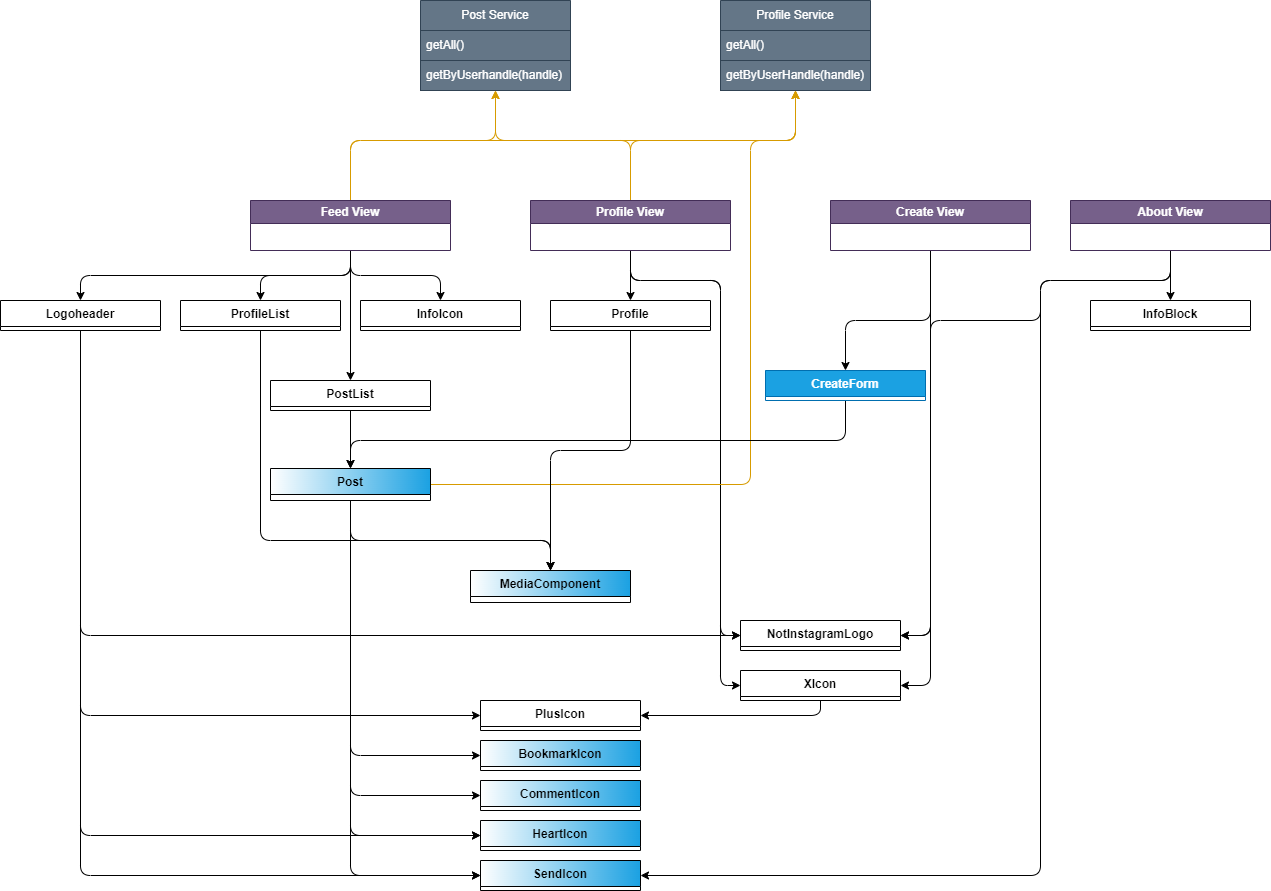

The diagram above was exported from draw.io. Its source (the exported page's mxGraphModel, read from the mxfile embedded in the PNG):
<mxGraphModel dx="1578" dy="1749" grid="1" gridSize="10" guides="1" tooltips="1" connect="1" arrows="1" fold="1" page="1" pageScale="1" pageWidth="850" pageHeight="1100" math="0" shadow="0">
  <root>
    <mxCell id="0" />
    <mxCell id="1" parent="0" />
    <mxCell id="73" style="edgeStyle=orthogonalEdgeStyle;html=1;entryX=0;entryY=0.5;entryDx=0;entryDy=0;exitX=0.5;exitY=1;exitDx=0;exitDy=0;" parent="1" source="19" target="22" edge="1">
      <mxGeometry relative="1" as="geometry" />
    </mxCell>
    <mxCell id="74" style="edgeStyle=orthogonalEdgeStyle;html=1;entryX=0;entryY=0.5;entryDx=0;entryDy=0;exitX=0.5;exitY=1;exitDx=0;exitDy=0;" parent="1" source="19" target="23" edge="1">
      <mxGeometry relative="1" as="geometry" />
    </mxCell>
    <mxCell id="78" style="edgeStyle=orthogonalEdgeStyle;html=1;entryX=0;entryY=0.5;entryDx=0;entryDy=0;exitX=0.5;exitY=1;exitDx=0;exitDy=0;" parent="1" source="19" target="27" edge="1">
      <mxGeometry relative="1" as="geometry" />
    </mxCell>
    <mxCell id="75" style="edgeStyle=orthogonalEdgeStyle;html=1;entryX=0;entryY=0.5;entryDx=0;entryDy=0;exitX=0.5;exitY=1;exitDx=0;exitDy=0;" parent="1" source="31" target="24" edge="1">
      <mxGeometry relative="1" as="geometry" />
    </mxCell>
    <mxCell id="60" style="edgeStyle=orthogonalEdgeStyle;html=1;entryX=0.5;entryY=0;entryDx=0;entryDy=0;" parent="1" source="2" target="14" edge="1">
      <mxGeometry relative="1" as="geometry" />
    </mxCell>
    <mxCell id="61" style="edgeStyle=orthogonalEdgeStyle;html=1;entryX=0.5;entryY=0;entryDx=0;entryDy=0;" parent="1" source="2" target="25" edge="1">
      <mxGeometry relative="1" as="geometry" />
    </mxCell>
    <mxCell id="62" style="edgeStyle=orthogonalEdgeStyle;html=1;entryX=0.5;entryY=0;entryDx=0;entryDy=0;" parent="1" source="2" target="18" edge="1">
      <mxGeometry relative="1" as="geometry" />
    </mxCell>
    <mxCell id="66" style="edgeStyle=orthogonalEdgeStyle;html=1;entryX=0.5;entryY=0;entryDx=0;entryDy=0;exitX=0.5;exitY=1;exitDx=0;exitDy=0;" parent="1" source="2" target="31" edge="1">
      <mxGeometry relative="1" as="geometry" />
    </mxCell>
    <mxCell id="80" style="edgeStyle=orthogonalEdgeStyle;html=1;entryX=0.5;entryY=1;entryDx=0;entryDy=0;fillColor=#ffe6cc;strokeColor=#d79b00;" parent="1" source="2" target="3" edge="1">
      <mxGeometry relative="1" as="geometry">
        <Array as="points">
          <mxPoint x="10" y="40" />
          <mxPoint x="155" y="40" />
        </Array>
      </mxGeometry>
    </mxCell>
    <mxCell id="83" style="edgeStyle=orthogonalEdgeStyle;html=1;entryX=0.5;entryY=1;entryDx=0;entryDy=0;exitX=0.5;exitY=0;exitDx=0;exitDy=0;fillColor=#ffe6cc;strokeColor=#d79b00;" parent="1" source="2" target="10" edge="1">
      <mxGeometry relative="1" as="geometry">
        <Array as="points">
          <mxPoint x="10" y="40" />
          <mxPoint x="455" y="40" />
        </Array>
      </mxGeometry>
    </mxCell>
    <mxCell id="2" value="Feed View" style="swimlane;whiteSpace=wrap;html=1;fillColor=#76608a;fontColor=#ffffff;strokeColor=#432D57;" parent="1" vertex="1">
      <mxGeometry x="-90" y="100" width="200" height="50" as="geometry" />
    </mxCell>
    <mxCell id="3" value="Post Service" style="swimlane;fontStyle=0;childLayout=stackLayout;horizontal=1;startSize=30;horizontalStack=0;resizeParent=1;resizeParentMax=0;resizeLast=0;collapsible=1;marginBottom=0;whiteSpace=wrap;html=1;fillColor=#647687;fontColor=#ffffff;strokeColor=#314354;" parent="1" vertex="1">
      <mxGeometry x="80" y="-100" width="150" height="90" as="geometry" />
    </mxCell>
    <mxCell id="4" value="getAll()" style="text;align=left;verticalAlign=middle;spacingLeft=4;spacingRight=4;overflow=hidden;points=[[0,0.5],[1,0.5]];portConstraint=eastwest;rotatable=0;whiteSpace=wrap;html=1;fillColor=#647687;fontColor=#ffffff;strokeColor=#314354;" parent="3" vertex="1">
      <mxGeometry y="30" width="150" height="30" as="geometry" />
    </mxCell>
    <mxCell id="5" value="getByUserhandle(handle)" style="text;align=left;verticalAlign=middle;spacingLeft=4;spacingRight=4;overflow=hidden;points=[[0,0.5],[1,0.5]];portConstraint=eastwest;rotatable=0;whiteSpace=wrap;html=1;fillColor=#647687;fontColor=#ffffff;strokeColor=#314354;" parent="3" vertex="1">
      <mxGeometry y="60" width="150" height="30" as="geometry" />
    </mxCell>
    <mxCell id="65" style="edgeStyle=orthogonalEdgeStyle;html=1;entryX=0.5;entryY=0;entryDx=0;entryDy=0;" parent="1" source="7" target="34" edge="1">
      <mxGeometry relative="1" as="geometry" />
    </mxCell>
    <mxCell id="69" style="edgeStyle=orthogonalEdgeStyle;html=1;entryX=0;entryY=0.5;entryDx=0;entryDy=0;exitX=0.5;exitY=1;exitDx=0;exitDy=0;" parent="1" source="7" target="32" edge="1">
      <mxGeometry relative="1" as="geometry">
        <Array as="points">
          <mxPoint x="290" y="180" />
          <mxPoint x="380" y="180" />
          <mxPoint x="380" y="535" />
        </Array>
      </mxGeometry>
    </mxCell>
    <mxCell id="71" style="edgeStyle=orthogonalEdgeStyle;html=1;entryX=0;entryY=0.5;entryDx=0;entryDy=0;exitX=0.5;exitY=1;exitDx=0;exitDy=0;" parent="1" source="7" target="28" edge="1">
      <mxGeometry relative="1" as="geometry">
        <Array as="points">
          <mxPoint x="290" y="180" />
          <mxPoint x="380" y="180" />
          <mxPoint x="380" y="585" />
        </Array>
      </mxGeometry>
    </mxCell>
    <mxCell id="81" style="edgeStyle=orthogonalEdgeStyle;html=1;entryX=0.5;entryY=1;entryDx=0;entryDy=0;fillColor=#ffe6cc;strokeColor=#d79b00;" parent="1" source="7" target="3" edge="1">
      <mxGeometry relative="1" as="geometry">
        <Array as="points">
          <mxPoint x="290" y="40" />
          <mxPoint x="155" y="40" />
        </Array>
      </mxGeometry>
    </mxCell>
    <mxCell id="84" style="edgeStyle=orthogonalEdgeStyle;html=1;entryX=0.5;entryY=1;entryDx=0;entryDy=0;fillColor=#ffe6cc;strokeColor=#d79b00;" parent="1" source="7" target="10" edge="1">
      <mxGeometry relative="1" as="geometry">
        <Array as="points">
          <mxPoint x="290" y="40" />
          <mxPoint x="455" y="40" />
        </Array>
      </mxGeometry>
    </mxCell>
    <mxCell id="7" value="Profile View" style="swimlane;whiteSpace=wrap;html=1;fillColor=#76608a;fontColor=#ffffff;strokeColor=#432D57;" parent="1" vertex="1">
      <mxGeometry x="190" y="100" width="200" height="50" as="geometry" />
    </mxCell>
    <mxCell id="68" style="edgeStyle=orthogonalEdgeStyle;html=1;entryX=1;entryY=0.5;entryDx=0;entryDy=0;" parent="1" source="8" target="32" edge="1">
      <mxGeometry relative="1" as="geometry">
        <Array as="points">
          <mxPoint x="590" y="535" />
        </Array>
      </mxGeometry>
    </mxCell>
    <mxCell id="70" style="edgeStyle=orthogonalEdgeStyle;html=1;entryX=1;entryY=0.5;entryDx=0;entryDy=0;" parent="1" source="8" target="28" edge="1">
      <mxGeometry relative="1" as="geometry">
        <Array as="points">
          <mxPoint x="590" y="585" />
        </Array>
      </mxGeometry>
    </mxCell>
    <mxCell id="88" style="edgeStyle=orthogonalEdgeStyle;html=1;entryX=0.5;entryY=0;entryDx=0;entryDy=0;" edge="1" parent="1" source="8" target="87">
      <mxGeometry relative="1" as="geometry">
        <Array as="points">
          <mxPoint x="590" y="220" />
          <mxPoint x="505" y="220" />
        </Array>
      </mxGeometry>
    </mxCell>
    <mxCell id="8" value="Create View" style="swimlane;whiteSpace=wrap;html=1;startSize=23;fillColor=#76608a;fontColor=#ffffff;strokeColor=#432D57;" parent="1" vertex="1">
      <mxGeometry x="490" y="100" width="200" height="50" as="geometry" />
    </mxCell>
    <mxCell id="67" style="edgeStyle=orthogonalEdgeStyle;html=1;" parent="1" source="9" target="30" edge="1">
      <mxGeometry relative="1" as="geometry" />
    </mxCell>
    <mxCell id="77" style="edgeStyle=orthogonalEdgeStyle;html=1;entryX=1;entryY=0.5;entryDx=0;entryDy=0;exitX=0.5;exitY=1;exitDx=0;exitDy=0;" parent="1" source="9" target="27" edge="1">
      <mxGeometry relative="1" as="geometry">
        <Array as="points">
          <mxPoint x="830" y="180" />
          <mxPoint x="700" y="180" />
          <mxPoint x="700" y="775" />
        </Array>
      </mxGeometry>
    </mxCell>
    <mxCell id="85" style="edgeStyle=orthogonalEdgeStyle;html=1;entryX=1;entryY=0.5;entryDx=0;entryDy=0;exitX=0.5;exitY=1;exitDx=0;exitDy=0;" parent="1" source="9" target="32" edge="1">
      <mxGeometry relative="1" as="geometry">
        <Array as="points">
          <mxPoint x="830" y="180" />
          <mxPoint x="700" y="180" />
          <mxPoint x="700" y="220" />
          <mxPoint x="590" y="220" />
          <mxPoint x="590" y="535" />
        </Array>
      </mxGeometry>
    </mxCell>
    <mxCell id="9" value="About View" style="swimlane;whiteSpace=wrap;html=1;fillColor=#76608a;fontColor=#ffffff;strokeColor=#432D57;" parent="1" vertex="1">
      <mxGeometry x="730" y="100" width="200" height="50" as="geometry" />
    </mxCell>
    <mxCell id="10" value="Profile Service" style="swimlane;fontStyle=0;childLayout=stackLayout;horizontal=1;startSize=30;horizontalStack=0;resizeParent=1;resizeParentMax=0;resizeLast=0;collapsible=1;marginBottom=0;whiteSpace=wrap;html=1;fillColor=#647687;fontColor=#ffffff;strokeColor=#314354;" parent="1" vertex="1">
      <mxGeometry x="380" y="-100" width="150" height="90" as="geometry" />
    </mxCell>
    <mxCell id="11" value="getAll()" style="text;align=left;verticalAlign=middle;spacingLeft=4;spacingRight=4;overflow=hidden;points=[[0,0.5],[1,0.5]];portConstraint=eastwest;rotatable=0;whiteSpace=wrap;html=1;fillColor=#647687;fontColor=#ffffff;strokeColor=#314354;" parent="10" vertex="1">
      <mxGeometry y="30" width="150" height="30" as="geometry" />
    </mxCell>
    <mxCell id="12" value="getByUserHandle(handle)" style="text;align=left;verticalAlign=middle;spacingLeft=4;spacingRight=4;overflow=hidden;points=[[0,0.5],[1,0.5]];portConstraint=eastwest;rotatable=0;whiteSpace=wrap;html=1;fillColor=#647687;fontColor=#ffffff;strokeColor=#314354;" parent="10" vertex="1">
      <mxGeometry y="60" width="150" height="30" as="geometry" />
    </mxCell>
    <mxCell id="57" style="edgeStyle=orthogonalEdgeStyle;html=1;entryX=0.5;entryY=0;entryDx=0;entryDy=0;" parent="1" source="14" target="21" edge="1">
      <mxGeometry relative="1" as="geometry">
        <Array as="points">
          <mxPoint x="-80" y="440" />
          <mxPoint x="210" y="440" />
        </Array>
      </mxGeometry>
    </mxCell>
    <mxCell id="14" value="ProfileList" style="swimlane;fontStyle=1;align=center;verticalAlign=top;childLayout=stackLayout;horizontal=1;startSize=26;horizontalStack=0;resizeParent=1;resizeParentMax=0;resizeLast=0;collapsible=1;marginBottom=0;" parent="1" vertex="1">
      <mxGeometry x="-160" y="200" width="160" height="30" as="geometry" />
    </mxCell>
    <mxCell id="64" style="edgeStyle=orthogonalEdgeStyle;html=1;entryX=0.5;entryY=0;entryDx=0;entryDy=0;" parent="1" source="18" target="19" edge="1">
      <mxGeometry relative="1" as="geometry">
        <mxPoint x="10" y="370" as="targetPoint" />
      </mxGeometry>
    </mxCell>
    <mxCell id="18" value="PostList" style="swimlane;fontStyle=1;align=center;verticalAlign=top;childLayout=stackLayout;horizontal=1;startSize=26;horizontalStack=0;resizeParent=1;resizeParentMax=0;resizeLast=0;collapsible=1;marginBottom=0;" parent="1" vertex="1">
      <mxGeometry x="-70" y="280" width="160" height="30" as="geometry" />
    </mxCell>
    <mxCell id="58" style="edgeStyle=orthogonalEdgeStyle;html=1;entryX=0.5;entryY=0;entryDx=0;entryDy=0;exitX=0.5;exitY=1;exitDx=0;exitDy=0;" parent="1" source="19" target="21" edge="1">
      <mxGeometry relative="1" as="geometry">
        <Array as="points">
          <mxPoint x="10" y="440" />
          <mxPoint x="210" y="440" />
        </Array>
      </mxGeometry>
    </mxCell>
    <mxCell id="76" style="edgeStyle=orthogonalEdgeStyle;html=1;entryX=0;entryY=0.5;entryDx=0;entryDy=0;exitX=0.5;exitY=1;exitDx=0;exitDy=0;" parent="1" source="19" target="24" edge="1">
      <mxGeometry relative="1" as="geometry" />
    </mxCell>
    <mxCell id="82" style="edgeStyle=orthogonalEdgeStyle;html=1;entryX=0.5;entryY=1;entryDx=0;entryDy=0;fillColor=#ffe6cc;strokeColor=#d79b00;" parent="1" source="19" target="10" edge="1">
      <mxGeometry relative="1" as="geometry">
        <Array as="points">
          <mxPoint x="410" y="384" />
          <mxPoint x="410" y="40" />
          <mxPoint x="455" y="40" />
        </Array>
      </mxGeometry>
    </mxCell>
    <mxCell id="19" value="Post" style="swimlane;fontStyle=1;align=center;verticalAlign=top;childLayout=stackLayout;horizontal=1;startSize=26;horizontalStack=0;resizeParent=1;resizeParentMax=0;resizeLast=0;collapsible=1;marginBottom=0;gradientColor=#1BA1E2;gradientDirection=east;swimlaneFillColor=none;" parent="1" vertex="1">
      <mxGeometry x="-70" y="368" width="160" height="32" as="geometry" />
    </mxCell>
    <mxCell id="21" value="MediaComponent" style="swimlane;fontStyle=1;align=center;verticalAlign=top;childLayout=stackLayout;horizontal=1;startSize=26;horizontalStack=0;resizeParent=1;resizeParentMax=0;resizeLast=0;collapsible=1;marginBottom=0;gradientColor=#1BA1E2;gradientDirection=east;" parent="1" vertex="1">
      <mxGeometry x="130" y="470" width="160" height="32" as="geometry" />
    </mxCell>
    <mxCell id="22" value="BookmarkIcon" style="swimlane;fontStyle=1;align=center;verticalAlign=top;childLayout=stackLayout;horizontal=1;startSize=26;horizontalStack=0;resizeParent=1;resizeParentMax=0;resizeLast=0;collapsible=1;marginBottom=0;gradientColor=#1BA1E2;gradientDirection=east;" parent="1" vertex="1">
      <mxGeometry x="140" y="640" width="160" height="30" as="geometry" />
    </mxCell>
    <mxCell id="23" value="CommentIcon" style="swimlane;fontStyle=1;align=center;verticalAlign=top;childLayout=stackLayout;horizontal=1;startSize=26;horizontalStack=0;resizeParent=1;resizeParentMax=0;resizeLast=0;collapsible=1;marginBottom=0;gradientColor=#1BA1E2;gradientDirection=east;" parent="1" vertex="1">
      <mxGeometry x="140" y="680" width="160" height="30" as="geometry" />
    </mxCell>
    <mxCell id="24" value="HeartIcon" style="swimlane;fontStyle=1;align=center;verticalAlign=top;childLayout=stackLayout;horizontal=1;startSize=26;horizontalStack=0;resizeParent=1;resizeParentMax=0;resizeLast=0;collapsible=1;marginBottom=0;gradientColor=#1BA1E2;gradientDirection=east;" parent="1" vertex="1">
      <mxGeometry x="140" y="720" width="160" height="30" as="geometry" />
    </mxCell>
    <mxCell id="25" value="InfoIcon" style="swimlane;fontStyle=1;align=center;verticalAlign=top;childLayout=stackLayout;horizontal=1;startSize=26;horizontalStack=0;resizeParent=1;resizeParentMax=0;resizeLast=0;collapsible=1;marginBottom=0;" parent="1" vertex="1">
      <mxGeometry x="20" y="200" width="160" height="30" as="geometry" />
    </mxCell>
    <mxCell id="26" value="PlusIcon" style="swimlane;fontStyle=1;align=center;verticalAlign=top;childLayout=stackLayout;horizontal=1;startSize=26;horizontalStack=0;resizeParent=1;resizeParentMax=0;resizeLast=0;collapsible=1;marginBottom=0;" parent="1" vertex="1">
      <mxGeometry x="140" y="600" width="160" height="30" as="geometry" />
    </mxCell>
    <mxCell id="27" value="SendIcon" style="swimlane;fontStyle=1;align=center;verticalAlign=top;childLayout=stackLayout;horizontal=1;startSize=26;horizontalStack=0;resizeParent=1;resizeParentMax=0;resizeLast=0;collapsible=1;marginBottom=0;gradientColor=#1BA1E2;gradientDirection=east;" parent="1" vertex="1">
      <mxGeometry x="140" y="760" width="160" height="30" as="geometry" />
    </mxCell>
    <mxCell id="53" style="edgeStyle=orthogonalEdgeStyle;html=1;entryX=1;entryY=0.5;entryDx=0;entryDy=0;exitX=0.5;exitY=1;exitDx=0;exitDy=0;" parent="1" source="28" target="26" edge="1">
      <mxGeometry relative="1" as="geometry" />
    </mxCell>
    <mxCell id="28" value="XIcon" style="swimlane;fontStyle=1;align=center;verticalAlign=top;childLayout=stackLayout;horizontal=1;startSize=26;horizontalStack=0;resizeParent=1;resizeParentMax=0;resizeLast=0;collapsible=1;marginBottom=0;" parent="1" vertex="1">
      <mxGeometry x="400" y="570" width="160" height="30" as="geometry" />
    </mxCell>
    <mxCell id="30" value="InfoBlock" style="swimlane;fontStyle=1;align=center;verticalAlign=top;childLayout=stackLayout;horizontal=1;startSize=26;horizontalStack=0;resizeParent=1;resizeParentMax=0;resizeLast=0;collapsible=1;marginBottom=0;" parent="1" vertex="1">
      <mxGeometry x="750" y="200" width="160" height="30" as="geometry" />
    </mxCell>
    <mxCell id="72" style="edgeStyle=orthogonalEdgeStyle;html=1;entryX=0;entryY=0.5;entryDx=0;entryDy=0;exitX=0.5;exitY=1;exitDx=0;exitDy=0;" parent="1" source="31" target="26" edge="1">
      <mxGeometry relative="1" as="geometry" />
    </mxCell>
    <mxCell id="79" style="edgeStyle=orthogonalEdgeStyle;html=1;entryX=0;entryY=0.5;entryDx=0;entryDy=0;exitX=0.5;exitY=1;exitDx=0;exitDy=0;" parent="1" source="31" target="27" edge="1">
      <mxGeometry relative="1" as="geometry" />
    </mxCell>
    <mxCell id="31" value="Logoheader" style="swimlane;fontStyle=1;align=center;verticalAlign=top;childLayout=stackLayout;horizontal=1;startSize=26;horizontalStack=0;resizeParent=1;resizeParentMax=0;resizeLast=0;collapsible=1;marginBottom=0;" parent="1" vertex="1">
      <mxGeometry x="-340" y="200" width="160" height="30" as="geometry" />
    </mxCell>
    <mxCell id="32" value="NotInstagramLogo" style="swimlane;fontStyle=1;align=center;verticalAlign=top;childLayout=stackLayout;horizontal=1;startSize=26;horizontalStack=0;resizeParent=1;resizeParentMax=0;resizeLast=0;collapsible=1;marginBottom=0;" parent="1" vertex="1">
      <mxGeometry x="400" y="520" width="160" height="30" as="geometry" />
    </mxCell>
    <mxCell id="59" style="edgeStyle=orthogonalEdgeStyle;html=1;entryX=0.5;entryY=0;entryDx=0;entryDy=0;" parent="1" source="34" target="21" edge="1">
      <mxGeometry relative="1" as="geometry" />
    </mxCell>
    <mxCell id="34" value="Profile" style="swimlane;fontStyle=1;align=center;verticalAlign=top;childLayout=stackLayout;horizontal=1;startSize=26;horizontalStack=0;resizeParent=1;resizeParentMax=0;resizeLast=0;collapsible=1;marginBottom=0;" parent="1" vertex="1">
      <mxGeometry x="210" y="200" width="160" height="30" as="geometry" />
    </mxCell>
    <mxCell id="86" style="edgeStyle=orthogonalEdgeStyle;html=1;entryX=0;entryY=0.5;entryDx=0;entryDy=0;exitX=0.5;exitY=1;exitDx=0;exitDy=0;jumpStyle=none;" parent="1" source="31" target="32" edge="1">
      <mxGeometry relative="1" as="geometry" />
    </mxCell>
    <mxCell id="89" style="edgeStyle=orthogonalEdgeStyle;html=1;entryX=0.5;entryY=0;entryDx=0;entryDy=0;exitX=0.5;exitY=1;exitDx=0;exitDy=0;" edge="1" parent="1" source="87" target="19">
      <mxGeometry relative="1" as="geometry">
        <Array as="points">
          <mxPoint x="505" y="340" />
          <mxPoint x="10" y="340" />
        </Array>
      </mxGeometry>
    </mxCell>
    <mxCell id="87" value="CreateForm" style="swimlane;fontStyle=1;align=center;verticalAlign=top;childLayout=stackLayout;horizontal=1;startSize=26;horizontalStack=0;resizeParent=1;resizeParentMax=0;resizeLast=0;collapsible=1;marginBottom=0;fillColor=#1BA1E2;fontColor=#ffffff;strokeColor=#006EAF;" vertex="1" parent="1">
      <mxGeometry x="425" y="270" width="160" height="30" as="geometry" />
    </mxCell>
  </root>
</mxGraphModel>